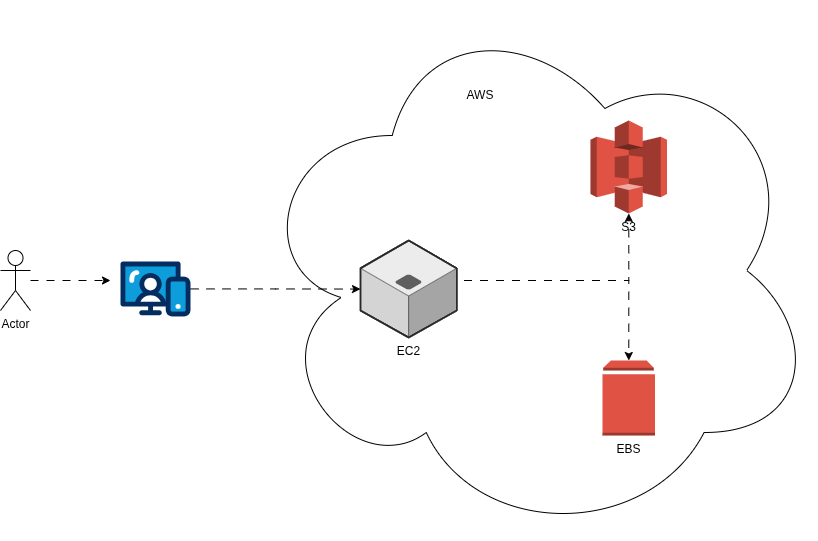

The diagram above was exported from draw.io. Its source (the exported page's mxGraphModel, read from the mxfile embedded in the PNG):
<mxGraphModel dx="1184" dy="694" grid="1" gridSize="10" guides="1" tooltips="1" connect="1" arrows="1" fold="1" page="1" pageScale="1" pageWidth="827" pageHeight="1169" math="0" shadow="0">
  <root>
    <mxCell id="0" />
    <mxCell id="1" parent="0" />
    <mxCell id="G2VrCzuvdiDlrGhZCN-9-1" value="" style="ellipse;shape=cloud;whiteSpace=wrap;html=1;" vertex="1" parent="1">
      <mxGeometry x="270" y="60" width="567" height="540" as="geometry" />
    </mxCell>
    <mxCell id="G2VrCzuvdiDlrGhZCN-9-4" style="edgeStyle=orthogonalEdgeStyle;rounded=0;orthogonalLoop=1;jettySize=auto;html=1;flowAnimation=1;" edge="1" parent="1" source="k0lwseqrM9BSYc0LKqY8-1">
      <mxGeometry relative="1" as="geometry">
        <mxPoint x="130" y="340" as="targetPoint" />
      </mxGeometry>
    </mxCell>
    <mxCell id="k0lwseqrM9BSYc0LKqY8-1" value="Actor" style="shape=umlActor;verticalLabelPosition=bottom;verticalAlign=top;html=1;outlineConnect=0;" vertex="1" parent="1">
      <mxGeometry x="20" y="310" width="30" height="60" as="geometry" />
    </mxCell>
    <mxCell id="pCShftJwgbImdSZ3z95T-4" style="edgeStyle=orthogonalEdgeStyle;rounded=0;orthogonalLoop=1;jettySize=auto;html=1;flowAnimation=1;" edge="1" parent="1" source="pladIGUzLWXq6yEZimiB-1" target="pCShftJwgbImdSZ3z95T-1">
      <mxGeometry relative="1" as="geometry" />
    </mxCell>
    <mxCell id="pladIGUzLWXq6yEZimiB-1" value="" style="verticalLabelPosition=bottom;aspect=fixed;html=1;shape=mxgraph.salesforce.web;fillColorStyles=fillColor2,fillColor3,fillColor4;fillColor2=#032d60;fillColor3=#0d9dda;fillColor4=#ffffff;fillColor=none;strokeColor=none;" vertex="1" parent="1">
      <mxGeometry x="140" y="320.85" width="70" height="55.3" as="geometry" />
    </mxCell>
    <mxCell id="G2VrCzuvdiDlrGhZCN-9-7" style="edgeStyle=orthogonalEdgeStyle;rounded=0;orthogonalLoop=1;jettySize=auto;html=1;flowAnimation=1;" edge="1" parent="1" target="pladIGUzLWXq6yEZimiB-7">
      <mxGeometry relative="1" as="geometry">
        <mxPoint x="451.5" y="340" as="sourcePoint" />
      </mxGeometry>
    </mxCell>
    <mxCell id="G2VrCzuvdiDlrGhZCN-9-8" style="edgeStyle=orthogonalEdgeStyle;rounded=0;orthogonalLoop=1;jettySize=auto;html=1;flowAnimation=1;" edge="1" parent="1" target="pladIGUzLWXq6yEZimiB-6">
      <mxGeometry relative="1" as="geometry">
        <mxPoint x="451.5" y="340" as="sourcePoint" />
      </mxGeometry>
    </mxCell>
    <mxCell id="pladIGUzLWXq6yEZimiB-6" value="EBS" style="outlineConnect=0;dashed=0;verticalLabelPosition=bottom;verticalAlign=top;align=center;html=1;shape=mxgraph.aws3.volume;fillColor=#E05243;gradientColor=none;" vertex="1" parent="1">
      <mxGeometry x="622" y="420" width="52.5" height="75" as="geometry" />
    </mxCell>
    <mxCell id="pladIGUzLWXq6yEZimiB-7" value="S3" style="outlineConnect=0;dashed=0;verticalLabelPosition=bottom;verticalAlign=top;align=center;html=1;shape=mxgraph.aws3.s3;fillColor=#E05243;gradientColor=none;" vertex="1" parent="1">
      <mxGeometry x="610" y="180" width="76.5" height="93" as="geometry" />
    </mxCell>
    <mxCell id="pCShftJwgbImdSZ3z95T-1" value="EC2" style="verticalLabelPosition=bottom;html=1;verticalAlign=top;strokeWidth=1;align=center;outlineConnect=0;dashed=0;outlineConnect=0;shape=mxgraph.aws3d.application_server;fillColor=#ECECEC;strokeColor=#5E5E5E;aspect=fixed;strokeColor2=#292929;" vertex="1" parent="1">
      <mxGeometry x="380" y="300" width="96.22" height="97" as="geometry" />
    </mxCell>
    <mxCell id="kVbP1IeiXLcWIGnQw0zt-3" value="AWS" style="text;html=1;whiteSpace=wrap;strokeColor=none;fillColor=none;align=center;verticalAlign=middle;rounded=0;" vertex="1" parent="1">
      <mxGeometry x="440" y="110" width="120" height="90" as="geometry" />
    </mxCell>
  </root>
</mxGraphModel>